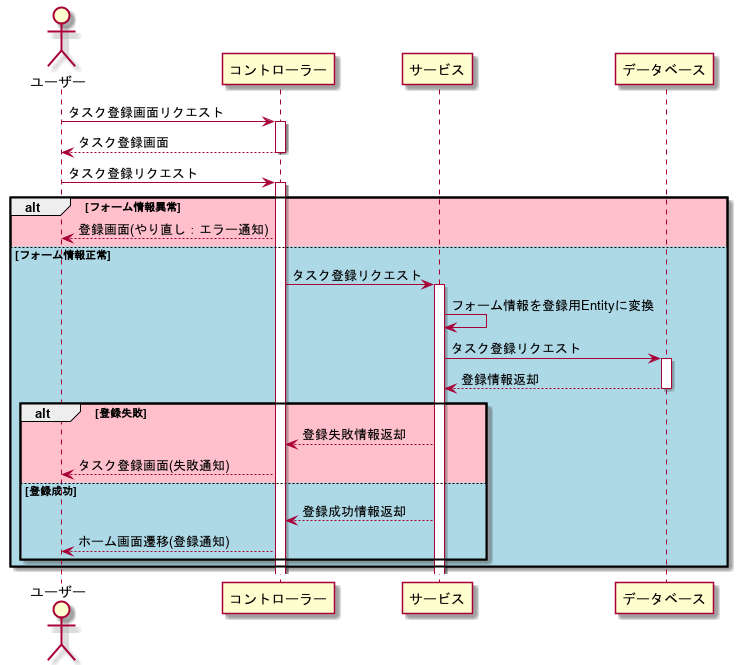

The diagram above was rendered by PlantUML. Its source (embedded in the PNG):
@startuml
actor "ユーザー" as user
participant "コントローラー" as con
participant "サービス" as ser
participant "データベース" as db

user -> con: タスク登録画面リクエスト
activate con
con --> user: タスク登録画面
deactivate con

user -> con: タスク登録リクエスト
activate con

alt #pink フォーム情報異常
    con --> user: 登録画面(やり直し：エラー通知)
else #lightblue フォーム情報正常
    con -> ser: タスク登録リクエスト
    activate ser
    ser -> ser: フォーム情報を登録用Entityに変換
    ser -> db: タスク登録リクエスト
    activate db
    db --> ser: 登録情報返却
    deactivate db

    alt #pink 登録失敗
        ser --> con: 登録失敗情報返却
        con --> user: タスク登録画面(失敗通知)
    else #lightblue 登録成功
        ser --> con: 登録成功情報返却
        con --> user: ホーム画面遷移(登録通知)
    end
end

@enduml